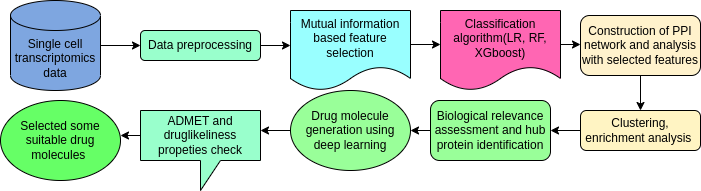

The diagram above was exported from draw.io. Its source (the exported page's mxGraphModel, read from the mxfile embedded in the PNG):
<mxGraphModel dx="1047" dy="534" grid="1" gridSize="10" guides="1" tooltips="1" connect="1" arrows="1" fold="1" page="1" pageScale="1" pageWidth="827" pageHeight="1169" math="0" shadow="0">
  <root>
    <mxCell id="0" />
    <mxCell id="1" parent="0" />
    <mxCell id="lj2K6_2OQALxcKwcEfnZ-1" value="Single cell transcriptomics data" style="shape=cylinder3;whiteSpace=wrap;html=1;boundedLbl=1;backgroundOutline=1;size=15;fillColor=#7EA6E0;" vertex="1" parent="1">
      <mxGeometry x="50" y="120" width="90" height="90" as="geometry" />
    </mxCell>
    <mxCell id="lj2K6_2OQALxcKwcEfnZ-2" value="" style="endArrow=classic;html=1;rounded=0;exitX=1;exitY=0.5;exitDx=0;exitDy=0;exitPerimeter=0;" edge="1" parent="1" source="lj2K6_2OQALxcKwcEfnZ-1">
      <mxGeometry width="50" height="50" relative="1" as="geometry">
        <mxPoint x="390" y="230" as="sourcePoint" />
        <mxPoint x="180" y="165" as="targetPoint" />
      </mxGeometry>
    </mxCell>
    <mxCell id="lj2K6_2OQALxcKwcEfnZ-3" value="Data preprocessing" style="rounded=1;whiteSpace=wrap;html=1;fillColor=#99FFCC;" vertex="1" parent="1">
      <mxGeometry x="180" y="150" width="120" height="30" as="geometry" />
    </mxCell>
    <mxCell id="lj2K6_2OQALxcKwcEfnZ-4" value="" style="endArrow=classic;html=1;rounded=0;exitX=1;exitY=0.5;exitDx=0;exitDy=0;" edge="1" parent="1" source="lj2K6_2OQALxcKwcEfnZ-3">
      <mxGeometry width="50" height="50" relative="1" as="geometry">
        <mxPoint x="390" y="230" as="sourcePoint" />
        <mxPoint x="330" y="165" as="targetPoint" />
      </mxGeometry>
    </mxCell>
    <mxCell id="o23_AE_rCfFhfDD9pZvX-1" value="Mutual information based feature selection" style="shape=document;whiteSpace=wrap;html=1;boundedLbl=1;fillColor=#99FFFF;" vertex="1" parent="1">
      <mxGeometry x="330" y="130" width="120" height="80" as="geometry" />
    </mxCell>
    <mxCell id="ShOv_w-uSPY6ANGcKd5K-1" value="" style="endArrow=classic;html=1;rounded=0;" edge="1" parent="1">
      <mxGeometry width="50" height="50" relative="1" as="geometry">
        <mxPoint x="450" y="164" as="sourcePoint" />
        <mxPoint x="480" y="164" as="targetPoint" />
      </mxGeometry>
    </mxCell>
    <mxCell id="HULT8NriehEfWPRVLcyk-1" value="Classification algorithm(LR, RF, XGboost)" style="shape=document;whiteSpace=wrap;html=1;boundedLbl=1;fillColor=#FF66B3;" vertex="1" parent="1">
      <mxGeometry x="480" y="130" width="120" height="80" as="geometry" />
    </mxCell>
    <mxCell id="HULT8NriehEfWPRVLcyk-3" value="" style="endArrow=classic;html=1;rounded=0;exitX=1;exitY=0.425;exitDx=0;exitDy=0;exitPerimeter=0;" edge="1" parent="1" source="HULT8NriehEfWPRVLcyk-1">
      <mxGeometry width="50" height="50" relative="1" as="geometry">
        <mxPoint x="390" y="220" as="sourcePoint" />
        <mxPoint x="620" y="164" as="targetPoint" />
      </mxGeometry>
    </mxCell>
    <mxCell id="8bLGJnQRjGm9B37pY6BN-1" value="Construction of PPI network and analysis with selected features" style="rounded=1;whiteSpace=wrap;html=1;fillColor=#FFF2CC;" vertex="1" parent="1">
      <mxGeometry x="620" y="135" width="120" height="60" as="geometry" />
    </mxCell>
    <mxCell id="8bLGJnQRjGm9B37pY6BN-2" value="" style="endArrow=classic;html=1;rounded=0;" edge="1" parent="1" source="8bLGJnQRjGm9B37pY6BN-1">
      <mxGeometry width="50" height="50" relative="1" as="geometry">
        <mxPoint x="390" y="200" as="sourcePoint" />
        <mxPoint x="680" y="230" as="targetPoint" />
      </mxGeometry>
    </mxCell>
    <mxCell id="8bLGJnQRjGm9B37pY6BN-3" value="Clustering, enrichment analysis&amp;nbsp;" style="rounded=1;whiteSpace=wrap;html=1;fillColor=#FFF4C3;" vertex="1" parent="1">
      <mxGeometry x="620" y="230" width="120" height="40" as="geometry" />
    </mxCell>
    <mxCell id="8bLGJnQRjGm9B37pY6BN-4" value="" style="endArrow=classic;html=1;rounded=0;exitX=0;exitY=0.5;exitDx=0;exitDy=0;" edge="1" parent="1" source="8bLGJnQRjGm9B37pY6BN-3">
      <mxGeometry width="50" height="50" relative="1" as="geometry">
        <mxPoint x="390" y="200" as="sourcePoint" />
        <mxPoint x="590" y="250" as="targetPoint" />
      </mxGeometry>
    </mxCell>
    <mxCell id="8bLGJnQRjGm9B37pY6BN-5" value="Biological relevance assessment and hub protein identification" style="rounded=1;whiteSpace=wrap;html=1;fillColor=#99FF99;" vertex="1" parent="1">
      <mxGeometry x="470" y="220" width="120" height="60" as="geometry" />
    </mxCell>
    <mxCell id="8bLGJnQRjGm9B37pY6BN-6" value="" style="endArrow=classic;html=1;rounded=0;exitX=0;exitY=0.5;exitDx=0;exitDy=0;" edge="1" parent="1" source="8bLGJnQRjGm9B37pY6BN-5">
      <mxGeometry width="50" height="50" relative="1" as="geometry">
        <mxPoint x="460" y="250" as="sourcePoint" />
        <mxPoint x="450" y="250" as="targetPoint" />
      </mxGeometry>
    </mxCell>
    <mxCell id="8bLGJnQRjGm9B37pY6BN-8" value="Drug molecule generation using deep learning" style="ellipse;whiteSpace=wrap;html=1;fillColor=#99FF99;" vertex="1" parent="1">
      <mxGeometry x="330" y="210" width="120" height="80" as="geometry" />
    </mxCell>
    <mxCell id="8bLGJnQRjGm9B37pY6BN-9" value="" style="endArrow=classic;html=1;rounded=0;exitX=0;exitY=0.5;exitDx=0;exitDy=0;" edge="1" parent="1" source="8bLGJnQRjGm9B37pY6BN-8">
      <mxGeometry width="50" height="50" relative="1" as="geometry">
        <mxPoint x="390" y="170" as="sourcePoint" />
        <mxPoint x="300" y="250" as="targetPoint" />
      </mxGeometry>
    </mxCell>
    <mxCell id="8bLGJnQRjGm9B37pY6BN-11" value="ADMET and druglikeliness propeties check" style="shape=callout;whiteSpace=wrap;html=1;perimeter=calloutPerimeter;fillColor=#99FFCC;" vertex="1" parent="1">
      <mxGeometry x="180" y="230" width="120" height="80" as="geometry" />
    </mxCell>
    <mxCell id="8bLGJnQRjGm9B37pY6BN-12" value="" style="endArrow=classic;html=1;rounded=0;exitX=0;exitY=0;exitDx=0;exitDy=25;exitPerimeter=0;" edge="1" parent="1" source="8bLGJnQRjGm9B37pY6BN-11">
      <mxGeometry width="50" height="50" relative="1" as="geometry">
        <mxPoint x="390" y="170" as="sourcePoint" />
        <mxPoint x="160" y="255" as="targetPoint" />
      </mxGeometry>
    </mxCell>
    <mxCell id="8bLGJnQRjGm9B37pY6BN-13" value="Selected some suitable drug molecules&amp;nbsp;" style="ellipse;whiteSpace=wrap;html=1;fillColor=#66FF66;" vertex="1" parent="1">
      <mxGeometry x="40" y="220" width="120" height="80" as="geometry" />
    </mxCell>
  </root>
</mxGraphModel>